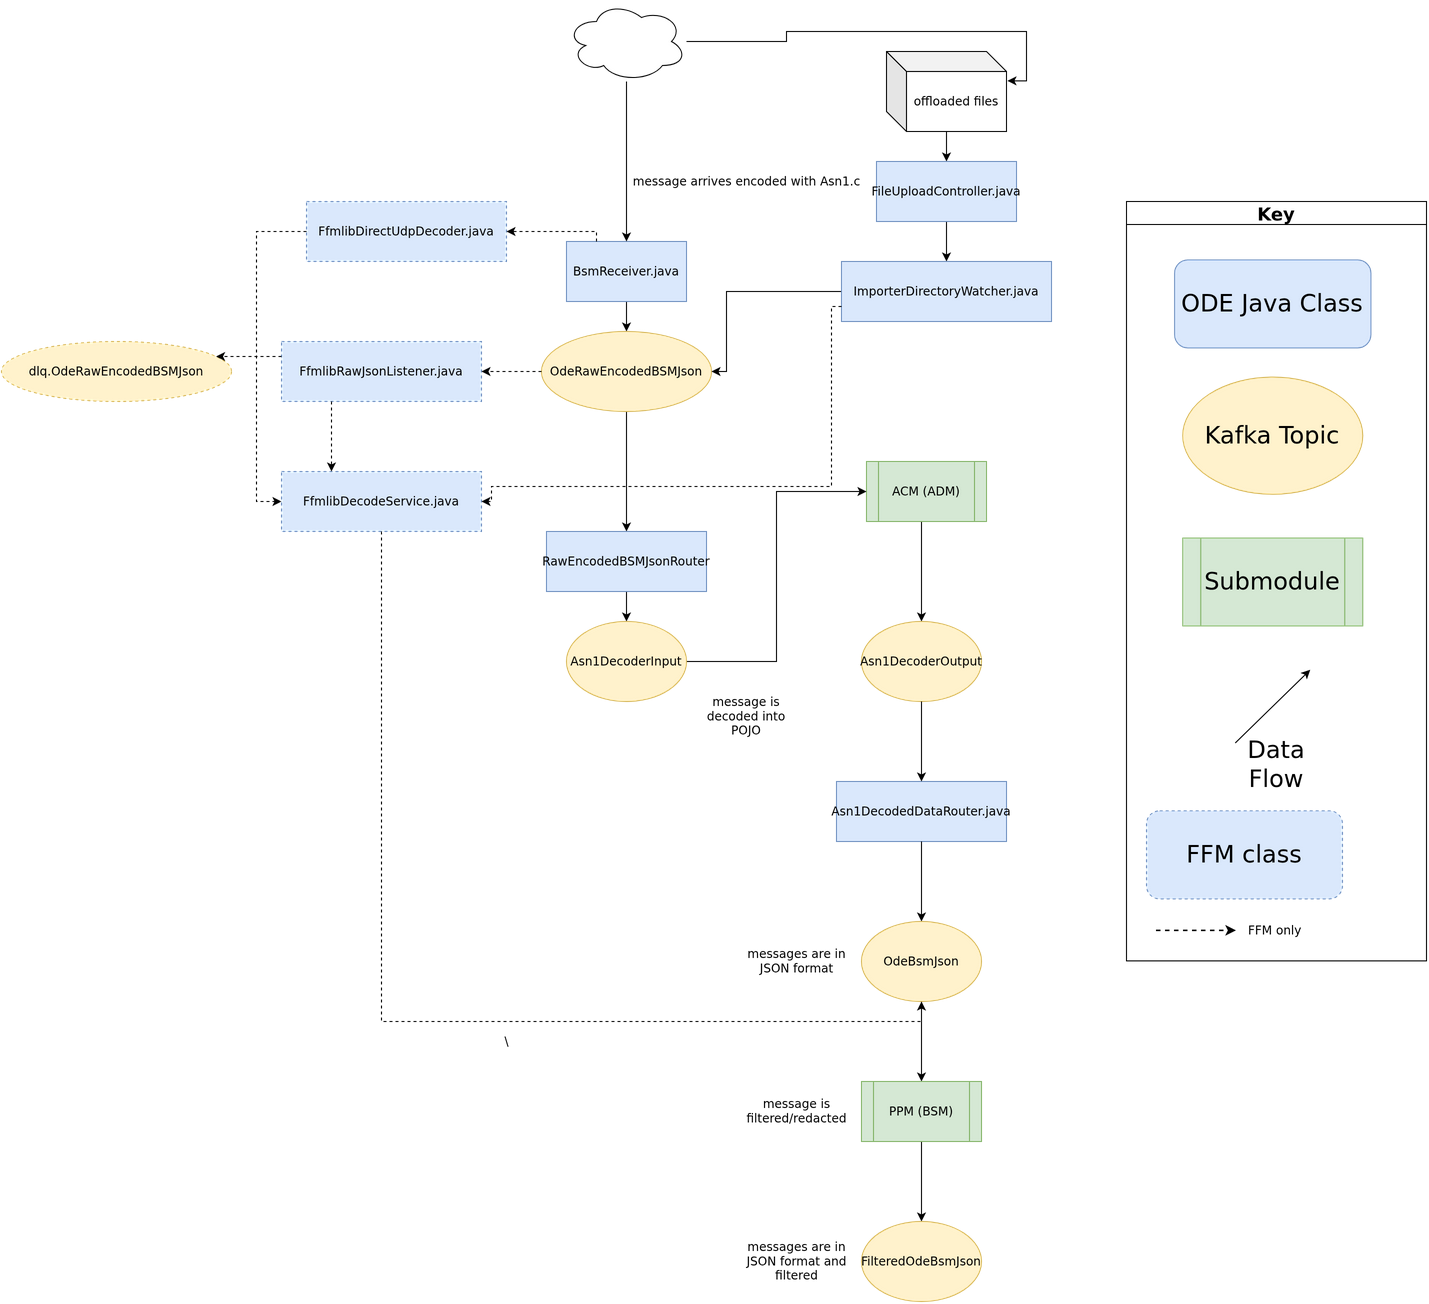

The diagram above was exported from draw.io. Its source (the exported page's mxGraphModel, read from the mxfile embedded in the PNG):
<mxGraphModel dx="3697" dy="3359" grid="1" gridSize="10" guides="1" tooltips="1" connect="1" arrows="1" fold="1" page="1" pageScale="1" pageWidth="827" pageHeight="1169" background="none" math="0" shadow="0">
  <root>
    <mxCell id="WIyWlLk6GJQsqaUBKTNV-0" />
    <mxCell id="WIyWlLk6GJQsqaUBKTNV-1" parent="WIyWlLk6GJQsqaUBKTNV-0" />
    <mxCell id="8ujiRsxlkH-QBAE6qNTh-2" value="Asn1DecodedDataRouter.java" style="rounded=0;whiteSpace=wrap;html=1;fillColor=#dae8fc;strokeColor=#6c8ebf;" parent="WIyWlLk6GJQsqaUBKTNV-1" vertex="1">
      <mxGeometry x="-230" y="-280" width="170" height="60" as="geometry" />
    </mxCell>
    <mxCell id="gxxZRGfVhdAJ79STQYsQ-4" style="edgeStyle=orthogonalEdgeStyle;rounded=0;orthogonalLoop=1;jettySize=auto;html=1;entryX=0.5;entryY=0;entryDx=0;entryDy=0;" parent="WIyWlLk6GJQsqaUBKTNV-1" source="gxxZRGfVhdAJ79STQYsQ-1" target="gxxZRGfVhdAJ79STQYsQ-3" edge="1">
      <mxGeometry relative="1" as="geometry" />
    </mxCell>
    <mxCell id="gxxZRGfVhdAJ79STQYsQ-1" value="BsmReceiver.java" style="rounded=0;whiteSpace=wrap;html=1;fillColor=#dae8fc;strokeColor=#6c8ebf;" parent="WIyWlLk6GJQsqaUBKTNV-1" vertex="1">
      <mxGeometry x="-500" y="-820" width="120" height="60" as="geometry" />
    </mxCell>
    <mxCell id="gxxZRGfVhdAJ79STQYsQ-10" style="edgeStyle=orthogonalEdgeStyle;rounded=0;orthogonalLoop=1;jettySize=auto;html=1;entryX=0.5;entryY=0;entryDx=0;entryDy=0;" parent="WIyWlLk6GJQsqaUBKTNV-1" source="gxxZRGfVhdAJ79STQYsQ-3" target="gxxZRGfVhdAJ79STQYsQ-11" edge="1">
      <mxGeometry relative="1" as="geometry">
        <mxPoint x="-440" y="-620" as="targetPoint" />
      </mxGeometry>
    </mxCell>
    <mxCell id="gxxZRGfVhdAJ79STQYsQ-3" value="OdeRawEncodedBSMJson" style="ellipse;whiteSpace=wrap;html=1;fillColor=#fff2cc;strokeColor=#d6b656;" parent="WIyWlLk6GJQsqaUBKTNV-1" vertex="1">
      <mxGeometry x="-525" y="-730" width="170" height="80" as="geometry" />
    </mxCell>
    <mxCell id="gxxZRGfVhdAJ79STQYsQ-20" style="edgeStyle=orthogonalEdgeStyle;rounded=0;orthogonalLoop=1;jettySize=auto;html=1;entryX=0.5;entryY=0;entryDx=0;entryDy=0;" parent="WIyWlLk6GJQsqaUBKTNV-1" source="gxxZRGfVhdAJ79STQYsQ-5" target="gxxZRGfVhdAJ79STQYsQ-19" edge="1">
      <mxGeometry relative="1" as="geometry">
        <Array as="points">
          <mxPoint x="-145" y="-570" />
          <mxPoint x="-145" y="-570" />
        </Array>
      </mxGeometry>
    </mxCell>
    <mxCell id="gxxZRGfVhdAJ79STQYsQ-5" value="ACM (ADM)" style="shape=process;whiteSpace=wrap;html=1;backgroundOutline=1;fillColor=#d5e8d4;strokeColor=#82b366;" parent="WIyWlLk6GJQsqaUBKTNV-1" vertex="1">
      <mxGeometry x="-200" y="-600" width="120" height="60" as="geometry" />
    </mxCell>
    <mxCell id="jXXAGItoZEFWX7bIlFFn-117" style="edgeStyle=orthogonalEdgeStyle;rounded=0;orthogonalLoop=1;jettySize=auto;html=1;labelBackgroundColor=none;fontSize=18;" parent="WIyWlLk6GJQsqaUBKTNV-1" source="gxxZRGfVhdAJ79STQYsQ-11" target="gxxZRGfVhdAJ79STQYsQ-13" edge="1">
      <mxGeometry relative="1" as="geometry" />
    </mxCell>
    <mxCell id="gxxZRGfVhdAJ79STQYsQ-11" value="RawEncodedBSMJsonRouter" style="rounded=0;whiteSpace=wrap;html=1;fillColor=#dae8fc;strokeColor=#6c8ebf;" parent="WIyWlLk6GJQsqaUBKTNV-1" vertex="1">
      <mxGeometry x="-520" y="-530" width="160" height="60" as="geometry" />
    </mxCell>
    <mxCell id="gxxZRGfVhdAJ79STQYsQ-18" style="edgeStyle=orthogonalEdgeStyle;rounded=0;orthogonalLoop=1;jettySize=auto;html=1;entryX=0;entryY=0.5;entryDx=0;entryDy=0;" parent="WIyWlLk6GJQsqaUBKTNV-1" source="gxxZRGfVhdAJ79STQYsQ-13" target="gxxZRGfVhdAJ79STQYsQ-5" edge="1">
      <mxGeometry relative="1" as="geometry" />
    </mxCell>
    <mxCell id="gxxZRGfVhdAJ79STQYsQ-13" value="Asn1DecoderInput" style="ellipse;whiteSpace=wrap;html=1;fillColor=#fff2cc;strokeColor=#d6b656;" parent="WIyWlLk6GJQsqaUBKTNV-1" vertex="1">
      <mxGeometry x="-500" y="-440" width="120" height="80" as="geometry" />
    </mxCell>
    <mxCell id="gxxZRGfVhdAJ79STQYsQ-19" value="Asn1DecoderOutput" style="ellipse;whiteSpace=wrap;html=1;fillColor=#fff2cc;strokeColor=#d6b656;" parent="WIyWlLk6GJQsqaUBKTNV-1" vertex="1">
      <mxGeometry x="-205" y="-440" width="120" height="80" as="geometry" />
    </mxCell>
    <mxCell id="20" style="edgeStyle=orthogonalEdgeStyle;rounded=0;orthogonalLoop=1;jettySize=auto;html=1;exitX=0.5;exitY=1;exitDx=0;exitDy=0;" parent="WIyWlLk6GJQsqaUBKTNV-1" source="8ujiRsxlkH-QBAE6qNTh-2" target="gxxZRGfVhdAJ79STQYsQ-41" edge="1">
      <mxGeometry relative="1" as="geometry">
        <mxPoint x="-145.5" y="40" as="sourcePoint" />
      </mxGeometry>
    </mxCell>
    <mxCell id="gxxZRGfVhdAJ79STQYsQ-45" style="edgeStyle=orthogonalEdgeStyle;rounded=0;orthogonalLoop=1;jettySize=auto;html=1;" parent="WIyWlLk6GJQsqaUBKTNV-1" source="gxxZRGfVhdAJ79STQYsQ-41" target="gxxZRGfVhdAJ79STQYsQ-44" edge="1">
      <mxGeometry relative="1" as="geometry" />
    </mxCell>
    <mxCell id="gxxZRGfVhdAJ79STQYsQ-41" value="OdeBsmJson" style="ellipse;whiteSpace=wrap;html=1;fillColor=#fff2cc;strokeColor=#d6b656;" parent="WIyWlLk6GJQsqaUBKTNV-1" vertex="1">
      <mxGeometry x="-205" y="-140" width="120" height="80" as="geometry" />
    </mxCell>
    <mxCell id="gxxZRGfVhdAJ79STQYsQ-47" style="edgeStyle=orthogonalEdgeStyle;rounded=0;orthogonalLoop=1;jettySize=auto;html=1;entryX=0.5;entryY=0;entryDx=0;entryDy=0;exitX=0.5;exitY=1;exitDx=0;exitDy=0;" parent="WIyWlLk6GJQsqaUBKTNV-1" source="gxxZRGfVhdAJ79STQYsQ-44" edge="1" target="gxxZRGfVhdAJ79STQYsQ-46">
      <mxGeometry relative="1" as="geometry">
        <mxPoint x="-144.5" y="140" as="targetPoint" />
      </mxGeometry>
    </mxCell>
    <mxCell id="gxxZRGfVhdAJ79STQYsQ-44" value="PPM (BSM)" style="shape=process;whiteSpace=wrap;html=1;backgroundOutline=1;fillColor=#d5e8d4;strokeColor=#82b366;" parent="WIyWlLk6GJQsqaUBKTNV-1" vertex="1">
      <mxGeometry x="-205" y="20" width="120" height="60" as="geometry" />
    </mxCell>
    <mxCell id="gxxZRGfVhdAJ79STQYsQ-46" value="FilteredOdeBsmJson" style="ellipse;whiteSpace=wrap;html=1;fillColor=#fff2cc;strokeColor=#d6b656;" parent="WIyWlLk6GJQsqaUBKTNV-1" vertex="1">
      <mxGeometry x="-205" y="160" width="120" height="80" as="geometry" />
    </mxCell>
    <mxCell id="gxxZRGfVhdAJ79STQYsQ-108" style="edgeStyle=orthogonalEdgeStyle;rounded=0;orthogonalLoop=1;jettySize=auto;html=1;entryX=0.5;entryY=0;entryDx=0;entryDy=0;exitX=0.5;exitY=1;exitDx=0;exitDy=0;" parent="WIyWlLk6GJQsqaUBKTNV-1" source="gxxZRGfVhdAJ79STQYsQ-19" target="8ujiRsxlkH-QBAE6qNTh-2" edge="1">
      <mxGeometry relative="1" as="geometry">
        <mxPoint x="-145" y="-250" as="sourcePoint" />
      </mxGeometry>
    </mxCell>
    <mxCell id="jXXAGItoZEFWX7bIlFFn-113" value="" style="group" parent="WIyWlLk6GJQsqaUBKTNV-1" vertex="1" connectable="0">
      <mxGeometry x="60" y="-860" width="300" height="759.36" as="geometry" />
    </mxCell>
    <mxCell id="jXXAGItoZEFWX7bIlFFn-104" value="&lt;font style=&quot;font-size: 24px&quot;&gt;Submodule&lt;/font&gt;" style="shape=process;whiteSpace=wrap;html=1;backgroundOutline=1;fillColor=#d5e8d4;strokeColor=#82b366;labelBackgroundColor=none;" parent="jXXAGItoZEFWX7bIlFFn-113" vertex="1">
      <mxGeometry x="56.25" y="336.5853658536585" width="180" height="87.80487804878048" as="geometry" />
    </mxCell>
    <mxCell id="jXXAGItoZEFWX7bIlFFn-109" value="Key" style="swimlane;labelBackgroundColor=none;fontSize=18;" parent="jXXAGItoZEFWX7bIlFFn-113" vertex="1">
      <mxGeometry width="299.99999999999994" height="759.36" as="geometry" />
    </mxCell>
    <mxCell id="jXXAGItoZEFWX7bIlFFn-111" value="&lt;font style=&quot;font-size: 24px&quot;&gt;Data Flow&lt;/font&gt;" style="text;html=1;strokeColor=none;fillColor=none;align=center;verticalAlign=middle;whiteSpace=wrap;rounded=0;labelBackgroundColor=none;" parent="jXXAGItoZEFWX7bIlFFn-109" vertex="1">
      <mxGeometry x="90" y="541.46" width="120" height="43.9" as="geometry" />
    </mxCell>
    <mxCell id="jXXAGItoZEFWX7bIlFFn-112" value="" style="endArrow=classic;html=1;rounded=0;labelBackgroundColor=none;" parent="jXXAGItoZEFWX7bIlFFn-109" edge="1">
      <mxGeometry width="50" height="50" relative="1" as="geometry">
        <mxPoint x="108.75" y="541.4634146341463" as="sourcePoint" />
        <mxPoint x="183.74999999999997" y="468.29268292682923" as="targetPoint" />
      </mxGeometry>
    </mxCell>
    <mxCell id="jXXAGItoZEFWX7bIlFFn-103" value="&lt;font style=&quot;font-size: 24px&quot;&gt;Kafka Topic&lt;/font&gt;" style="ellipse;whiteSpace=wrap;html=1;fillColor=#fff2cc;strokeColor=#d6b656;labelBackgroundColor=none;" parent="jXXAGItoZEFWX7bIlFFn-109" vertex="1">
      <mxGeometry x="56.25" y="175.60975609756096" width="180" height="117.07317073170731" as="geometry" />
    </mxCell>
    <mxCell id="jXXAGItoZEFWX7bIlFFn-102" value="&lt;font style=&quot;font-size: 24px&quot;&gt;ODE Java Class&lt;/font&gt;" style="rounded=1;whiteSpace=wrap;html=1;fillColor=#dae8fc;strokeColor=#6c8ebf;labelBackgroundColor=none;" parent="jXXAGItoZEFWX7bIlFFn-109" vertex="1">
      <mxGeometry x="48.13" y="58.54" width="196.25" height="87.8" as="geometry" />
    </mxCell>
    <mxCell id="jXXAGItoZEFWX7bIlFFn-125" style="rounded=0;orthogonalLoop=1;jettySize=auto;html=1;labelBackgroundColor=none;fontSize=18;" parent="WIyWlLk6GJQsqaUBKTNV-1" source="jXXAGItoZEFWX7bIlFFn-124" target="gxxZRGfVhdAJ79STQYsQ-1" edge="1">
      <mxGeometry relative="1" as="geometry" />
    </mxCell>
    <mxCell id="TZf5zM55fmWr_lRqRG1q-4" style="edgeStyle=orthogonalEdgeStyle;rounded=0;orthogonalLoop=1;jettySize=auto;html=1;entryX=1.008;entryY=0.367;entryDx=0;entryDy=0;entryPerimeter=0;" parent="WIyWlLk6GJQsqaUBKTNV-1" source="jXXAGItoZEFWX7bIlFFn-124" target="6v1VqQN9XycCZhG1BsOU-9" edge="1">
      <mxGeometry relative="1" as="geometry" />
    </mxCell>
    <mxCell id="jXXAGItoZEFWX7bIlFFn-124" value="" style="ellipse;shape=cloud;whiteSpace=wrap;html=1;labelBackgroundColor=none;fontSize=18;" parent="WIyWlLk6GJQsqaUBKTNV-1" vertex="1">
      <mxGeometry x="-500" y="-1060" width="120" height="80" as="geometry" />
    </mxCell>
    <mxCell id="fSHBEm1k4UqAdWbgax0q-14" value="message arrives encoded with Asn1.c" style="text;html=1;align=center;verticalAlign=middle;resizable=0;points=[];autosize=1;strokeColor=none;fillColor=none;" parent="WIyWlLk6GJQsqaUBKTNV-1" vertex="1">
      <mxGeometry x="-430" y="-890" width="220" height="20" as="geometry" />
    </mxCell>
    <mxCell id="fSHBEm1k4UqAdWbgax0q-15" value="message is decoded into POJO" style="text;html=1;strokeColor=none;fillColor=none;align=center;verticalAlign=middle;whiteSpace=wrap;rounded=0;" parent="WIyWlLk6GJQsqaUBKTNV-1" vertex="1">
      <mxGeometry x="-375" y="-370" width="110" height="50" as="geometry" />
    </mxCell>
    <mxCell id="fSHBEm1k4UqAdWbgax0q-17" value="message is filtered/redacted" style="text;html=1;strokeColor=none;fillColor=none;align=center;verticalAlign=middle;whiteSpace=wrap;rounded=0;" parent="WIyWlLk6GJQsqaUBKTNV-1" vertex="1">
      <mxGeometry x="-322.5" y="25" width="105" height="50" as="geometry" />
    </mxCell>
    <mxCell id="vuepou-b3sqZaG1YYVKJ-2" value="messages are in JSON format and filtered" style="text;html=1;strokeColor=none;fillColor=none;align=center;verticalAlign=middle;whiteSpace=wrap;rounded=0;" parent="WIyWlLk6GJQsqaUBKTNV-1" vertex="1">
      <mxGeometry x="-322.5" y="175" width="105" height="50" as="geometry" />
    </mxCell>
    <mxCell id="vuepou-b3sqZaG1YYVKJ-3" value="messages are in JSON format" style="text;html=1;strokeColor=none;fillColor=none;align=center;verticalAlign=middle;whiteSpace=wrap;rounded=0;" parent="WIyWlLk6GJQsqaUBKTNV-1" vertex="1">
      <mxGeometry x="-322.5" y="-125" width="105" height="50" as="geometry" />
    </mxCell>
    <mxCell id="vuepou-b3sqZaG1YYVKJ-4" value="\" style="text;html=1;align=center;verticalAlign=middle;resizable=0;points=[];autosize=1;strokeColor=none;fillColor=none;" parent="WIyWlLk6GJQsqaUBKTNV-1" vertex="1">
      <mxGeometry x="-575" y="-35" width="30" height="30" as="geometry" />
    </mxCell>
    <mxCell id="6v1VqQN9XycCZhG1BsOU-9" value="offloaded files" style="shape=cube;whiteSpace=wrap;html=1;boundedLbl=1;backgroundOutline=1;darkOpacity=0.05;darkOpacity2=0.1;" parent="WIyWlLk6GJQsqaUBKTNV-1" vertex="1">
      <mxGeometry x="-180" y="-1010" width="120" height="80" as="geometry" />
    </mxCell>
    <mxCell id="6v1VqQN9XycCZhG1BsOU-10" style="edgeStyle=orthogonalEdgeStyle;rounded=0;orthogonalLoop=1;jettySize=auto;html=1;" parent="WIyWlLk6GJQsqaUBKTNV-1" source="6v1VqQN9XycCZhG1BsOU-9" target="6v1VqQN9XycCZhG1BsOU-11" edge="1">
      <mxGeometry relative="1" as="geometry" />
    </mxCell>
    <mxCell id="TZf5zM55fmWr_lRqRG1q-3" style="edgeStyle=orthogonalEdgeStyle;rounded=0;orthogonalLoop=1;jettySize=auto;html=1;exitX=0.5;exitY=1;exitDx=0;exitDy=0;entryX=0.5;entryY=0;entryDx=0;entryDy=0;" parent="WIyWlLk6GJQsqaUBKTNV-1" source="6v1VqQN9XycCZhG1BsOU-11" target="6v1VqQN9XycCZhG1BsOU-13" edge="1">
      <mxGeometry relative="1" as="geometry" />
    </mxCell>
    <mxCell id="6v1VqQN9XycCZhG1BsOU-11" value="FileUploadController.java" style="rounded=0;whiteSpace=wrap;html=1;fillColor=#dae8fc;strokeColor=#6c8ebf;" parent="WIyWlLk6GJQsqaUBKTNV-1" vertex="1">
      <mxGeometry x="-190" y="-900" width="140" height="60" as="geometry" />
    </mxCell>
    <mxCell id="TZf5zM55fmWr_lRqRG1q-5" style="edgeStyle=orthogonalEdgeStyle;rounded=0;orthogonalLoop=1;jettySize=auto;html=1;entryX=0;entryY=0.5;entryDx=0;entryDy=0;entryX=1;entryY=0.5;entryDx=0;entryDy=0;" parent="WIyWlLk6GJQsqaUBKTNV-1" source="6v1VqQN9XycCZhG1BsOU-13" target="gxxZRGfVhdAJ79STQYsQ-3" edge="1">
      <mxGeometry relative="1" as="geometry">
        <Array as="points">
          <mxPoint x="-240" y="-770" />
          <mxPoint x="-340" y="-770" />
          <mxPoint x="-340" y="-690" />
        </Array>
      </mxGeometry>
    </mxCell>
    <mxCell id="6v1VqQN9XycCZhG1BsOU-13" value="ImporterDirectoryWatcher.java" style="rounded=0;whiteSpace=wrap;html=1;fillColor=#dae8fc;strokeColor=#6c8ebf;" parent="WIyWlLk6GJQsqaUBKTNV-1" vertex="1">
      <mxGeometry x="-225" y="-800" width="210" height="60" as="geometry" />
    </mxCell>
    <mxCell id="ffm-1" value="FfmlibDirectUdpDecoder.java" style="rounded=0;whiteSpace=wrap;html=1;fillColor=#dae8fc;strokeColor=#6c8ebf;dashed=1;" vertex="1" parent="WIyWlLk6GJQsqaUBKTNV-1">
      <mxGeometry x="-760" y="-860" width="200" height="60" as="geometry" />
    </mxCell>
    <mxCell id="ffm-2" value="FfmlibRawJsonListener.java" style="rounded=0;whiteSpace=wrap;html=1;fillColor=#dae8fc;strokeColor=#6c8ebf;dashed=1;" vertex="1" parent="WIyWlLk6GJQsqaUBKTNV-1">
      <mxGeometry x="-785" y="-720" width="200" height="60" as="geometry" />
    </mxCell>
    <mxCell id="ffm-3" value="dlq.OdeRawEncodedBSMJson" style="ellipse;whiteSpace=wrap;html=1;fillColor=#fff2cc;strokeColor=#d6b656;dashed=1;" vertex="1" parent="WIyWlLk6GJQsqaUBKTNV-1">
      <mxGeometry x="-1065" y="-720" width="230" height="60" as="geometry" />
    </mxCell>
    <mxCell id="ffm-4" value="FfmlibDecodeService.java" style="rounded=0;whiteSpace=wrap;html=1;fillColor=#dae8fc;strokeColor=#6c8ebf;dashed=1;" vertex="1" parent="WIyWlLk6GJQsqaUBKTNV-1">
      <mxGeometry x="-785" y="-590" width="200" height="60" as="geometry" />
    </mxCell>
    <mxCell id="ffm-5" value="FFM class" style="rounded=1;whiteSpace=wrap;html=1;fillColor=#dae8fc;strokeColor=#6c8ebf;dashed=1;fontSize=24;" vertex="1" parent="jXXAGItoZEFWX7bIlFFn-109">
      <mxGeometry x="20" y="609.36" width="196" height="88" as="geometry" />
    </mxCell>
    <mxCell id="ffm-6" value="" style="endArrow=classic;html=1;rounded=0;dashed=1;strokeWidth=1.5;" edge="1" parent="jXXAGItoZEFWX7bIlFFn-109">
      <mxGeometry width="50" height="50" relative="1" as="geometry">
        <mxPoint x="30" y="729.36" as="sourcePoint" />
        <mxPoint x="110" y="729.36" as="targetPoint" />
      </mxGeometry>
    </mxCell>
    <mxCell id="ffm-7" value="FFM only" style="text;html=1;strokeColor=none;fillColor=none;align=left;verticalAlign=middle;whiteSpace=wrap;rounded=0;fontSize=12;" vertex="1" parent="jXXAGItoZEFWX7bIlFFn-109">
      <mxGeometry x="120" y="719.36" width="169.99999999999994" height="20" as="geometry" />
    </mxCell>
    <mxCell id="ffm-8" value="" style="edgeStyle=orthogonalEdgeStyle;rounded=0;orthogonalLoop=1;jettySize=auto;html=1;dashed=1;" edge="1" parent="WIyWlLk6GJQsqaUBKTNV-1" source="gxxZRGfVhdAJ79STQYsQ-1" target="ffm-1">
      <mxGeometry relative="1" as="geometry">
        <Array as="points">
          <mxPoint x="-470" y="-830" />
          <mxPoint x="-550" y="-830" />
        </Array>
      </mxGeometry>
    </mxCell>
    <mxCell id="ffm-9" value="" style="edgeStyle=orthogonalEdgeStyle;rounded=0;orthogonalLoop=1;jettySize=auto;html=1;dashed=1;" edge="1" parent="WIyWlLk6GJQsqaUBKTNV-1" source="gxxZRGfVhdAJ79STQYsQ-3" target="ffm-2">
      <mxGeometry relative="1" as="geometry">
        <Array as="points">
          <mxPoint x="-535" y="-690" />
          <mxPoint x="-575" y="-690" />
        </Array>
      </mxGeometry>
    </mxCell>
    <mxCell id="ffm-10" value="" style="edgeStyle=orthogonalEdgeStyle;rounded=0;orthogonalLoop=1;jettySize=auto;html=1;dashed=1;" edge="1" parent="WIyWlLk6GJQsqaUBKTNV-1" source="ffm-2" target="ffm-3">
      <mxGeometry relative="1" as="geometry">
        <Array as="points">
          <mxPoint x="-795" y="-705" />
          <mxPoint x="-825" y="-705" />
        </Array>
      </mxGeometry>
    </mxCell>
    <mxCell id="ffm-11" value="" style="edgeStyle=orthogonalEdgeStyle;rounded=0;orthogonalLoop=1;jettySize=auto;html=1;dashed=1;" edge="1" parent="WIyWlLk6GJQsqaUBKTNV-1" source="ffm-2" target="ffm-4">
      <mxGeometry relative="1" as="geometry">
        <Array as="points">
          <mxPoint x="-735" y="-650" />
          <mxPoint x="-735" y="-600" />
        </Array>
      </mxGeometry>
    </mxCell>
    <mxCell id="ffm-12" value="" style="edgeStyle=orthogonalEdgeStyle;rounded=0;orthogonalLoop=1;jettySize=auto;html=1;dashed=1;" edge="1" parent="WIyWlLk6GJQsqaUBKTNV-1" source="ffm-1" target="ffm-4">
      <mxGeometry relative="1" as="geometry">
        <Array as="points">
          <mxPoint x="-810" y="-830" />
          <mxPoint x="-810" y="-560" />
        </Array>
      </mxGeometry>
    </mxCell>
    <mxCell id="ffm-13" value="" style="edgeStyle=orthogonalEdgeStyle;rounded=0;orthogonalLoop=1;jettySize=auto;html=1;dashed=1;" edge="1" parent="WIyWlLk6GJQsqaUBKTNV-1" source="6v1VqQN9XycCZhG1BsOU-13" target="ffm-4">
      <mxGeometry relative="1" as="geometry">
        <Array as="points">
          <mxPoint x="-235" y="-755" />
          <mxPoint x="-235" y="-575" />
          <mxPoint x="-575" y="-575" />
        </Array>
      </mxGeometry>
    </mxCell>
    <mxCell id="ffm-14" value="" style="edgeStyle=orthogonalEdgeStyle;rounded=0;orthogonalLoop=1;jettySize=auto;html=1;dashed=1;" edge="1" parent="WIyWlLk6GJQsqaUBKTNV-1" source="ffm-4" target="gxxZRGfVhdAJ79STQYsQ-41">
      <mxGeometry relative="1" as="geometry">
        <Array as="points">
          <mxPoint x="-685" y="-40" />
          <mxPoint x="-145" y="-40" />
        </Array>
      </mxGeometry>
    </mxCell>
  </root>
</mxGraphModel>